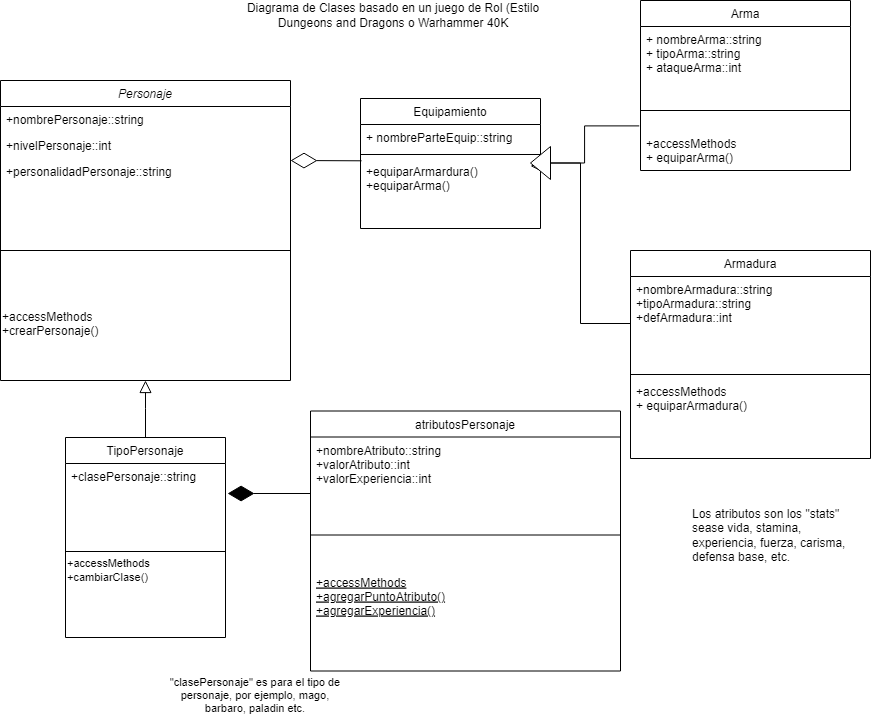

The diagram above was exported from draw.io. Its source (the exported page's mxGraphModel, read from the mxfile embedded in the PNG):
<mxGraphModel dx="2229" dy="1189" grid="1" gridSize="10" guides="1" tooltips="1" connect="1" arrows="1" fold="1" page="1" pageScale="1" pageWidth="827" pageHeight="1169" math="0" shadow="0">
  <root>
    <mxCell id="WIyWlLk6GJQsqaUBKTNV-0" />
    <mxCell id="WIyWlLk6GJQsqaUBKTNV-1" parent="WIyWlLk6GJQsqaUBKTNV-0" />
    <mxCell id="zkfFHV4jXpPFQw0GAbJ--0" value="Personaje" style="swimlane;fontStyle=2;align=center;verticalAlign=top;childLayout=stackLayout;horizontal=1;startSize=26;horizontalStack=0;resizeParent=1;resizeLast=0;collapsible=1;marginBottom=0;rounded=0;shadow=0;strokeWidth=1;" parent="WIyWlLk6GJQsqaUBKTNV-1" vertex="1">
      <mxGeometry x="290" y="240" width="290" height="300" as="geometry">
        <mxRectangle x="230" y="140" width="160" height="26" as="alternateBounds" />
      </mxGeometry>
    </mxCell>
    <mxCell id="zkfFHV4jXpPFQw0GAbJ--1" value="+nombrePersonaje::string" style="text;align=left;verticalAlign=top;spacingLeft=4;spacingRight=4;overflow=hidden;rotatable=0;points=[[0,0.5],[1,0.5]];portConstraint=eastwest;" parent="zkfFHV4jXpPFQw0GAbJ--0" vertex="1">
      <mxGeometry y="26" width="290" height="26" as="geometry" />
    </mxCell>
    <mxCell id="zkfFHV4jXpPFQw0GAbJ--2" value="+nivelPersonaje::int" style="text;align=left;verticalAlign=top;spacingLeft=4;spacingRight=4;overflow=hidden;rotatable=0;points=[[0,0.5],[1,0.5]];portConstraint=eastwest;rounded=0;shadow=0;html=0;" parent="zkfFHV4jXpPFQw0GAbJ--0" vertex="1">
      <mxGeometry y="52" width="290" height="26" as="geometry" />
    </mxCell>
    <mxCell id="YnWbSnqM1NXexRPoTGwb-1" value="+personalidadPersonaje::string&#10;&#10;&#10;&#10;&#10;&#10;" style="text;align=left;verticalAlign=top;spacingLeft=4;spacingRight=4;overflow=hidden;rotatable=0;points=[[0,0.5],[1,0.5]];portConstraint=eastwest;rounded=0;shadow=0;html=0;" parent="zkfFHV4jXpPFQw0GAbJ--0" vertex="1">
      <mxGeometry y="78" width="290" height="26" as="geometry" />
    </mxCell>
    <mxCell id="zkfFHV4jXpPFQw0GAbJ--4" value="" style="line;html=1;strokeWidth=1;align=left;verticalAlign=middle;spacingTop=-1;spacingLeft=3;spacingRight=3;rotatable=0;labelPosition=right;points=[];portConstraint=eastwest;" parent="zkfFHV4jXpPFQw0GAbJ--0" vertex="1">
      <mxGeometry y="104" width="290" height="132" as="geometry" />
    </mxCell>
    <mxCell id="YnWbSnqM1NXexRPoTGwb-39" value="&lt;span style=&quot;font-size: 12px;&quot;&gt;+accessMethods&lt;br&gt;+crearPersonaje()&lt;/span&gt;&lt;br style=&quot;padding: 0px; margin: 0px; font-size: 12px;&quot;&gt;&lt;span style=&quot;font-size: 12px;&quot;&gt;&lt;br&gt;&lt;/span&gt;" style="text;html=1;strokeColor=none;fillColor=none;align=left;verticalAlign=middle;whiteSpace=wrap;rounded=0;fontSize=11;" parent="zkfFHV4jXpPFQw0GAbJ--0" vertex="1">
      <mxGeometry y="236" width="290" height="30" as="geometry" />
    </mxCell>
    <mxCell id="zkfFHV4jXpPFQw0GAbJ--6" value="TipoPersonaje" style="swimlane;fontStyle=0;align=center;verticalAlign=top;childLayout=stackLayout;horizontal=1;startSize=26;horizontalStack=0;resizeParent=1;resizeLast=0;collapsible=1;marginBottom=0;rounded=0;shadow=0;strokeWidth=1;" parent="WIyWlLk6GJQsqaUBKTNV-1" vertex="1">
      <mxGeometry x="355" y="597" width="160" height="200" as="geometry">
        <mxRectangle x="130" y="380" width="160" height="26" as="alternateBounds" />
      </mxGeometry>
    </mxCell>
    <mxCell id="zkfFHV4jXpPFQw0GAbJ--7" value="+clasePersonaje::string&#10;" style="text;align=left;verticalAlign=top;spacingLeft=4;spacingRight=4;overflow=hidden;rotatable=0;points=[[0,0.5],[1,0.5]];portConstraint=eastwest;" parent="zkfFHV4jXpPFQw0GAbJ--6" vertex="1">
      <mxGeometry y="26" width="160" height="84" as="geometry" />
    </mxCell>
    <mxCell id="zkfFHV4jXpPFQw0GAbJ--9" value="" style="line;html=1;strokeWidth=1;align=left;verticalAlign=middle;spacingTop=-1;spacingLeft=3;spacingRight=3;rotatable=0;labelPosition=right;points=[];portConstraint=eastwest;" parent="zkfFHV4jXpPFQw0GAbJ--6" vertex="1">
      <mxGeometry y="110" width="160" height="8" as="geometry" />
    </mxCell>
    <mxCell id="YnWbSnqM1NXexRPoTGwb-41" value="+accessMethods&lt;br&gt;+cambiarClase()" style="text;html=1;align=left;verticalAlign=middle;resizable=0;points=[];autosize=1;strokeColor=none;fillColor=none;fontSize=11;" parent="zkfFHV4jXpPFQw0GAbJ--6" vertex="1">
      <mxGeometry y="118" width="160" height="30" as="geometry" />
    </mxCell>
    <mxCell id="zkfFHV4jXpPFQw0GAbJ--12" value="" style="endArrow=block;endSize=10;endFill=0;shadow=0;strokeWidth=1;rounded=0;edgeStyle=elbowEdgeStyle;elbow=vertical;" parent="WIyWlLk6GJQsqaUBKTNV-1" source="zkfFHV4jXpPFQw0GAbJ--6" target="zkfFHV4jXpPFQw0GAbJ--0" edge="1">
      <mxGeometry width="160" relative="1" as="geometry">
        <mxPoint x="400" y="353" as="sourcePoint" />
        <mxPoint x="400" y="353" as="targetPoint" />
      </mxGeometry>
    </mxCell>
    <mxCell id="YnWbSnqM1NXexRPoTGwb-0" value="Diagrama de Clases basado en un juego de Rol (Estilo Dungeons and Dragons o Warhammer 40K" style="text;html=1;strokeColor=none;fillColor=none;align=center;verticalAlign=middle;whiteSpace=wrap;rounded=0;" parent="WIyWlLk6GJQsqaUBKTNV-1" vertex="1">
      <mxGeometry x="510" y="160" width="346" height="30" as="geometry" />
    </mxCell>
    <mxCell id="YnWbSnqM1NXexRPoTGwb-3" value="" style="endArrow=diamondThin;endFill=0;endSize=24;html=1;rounded=0;exitX=0.006;exitY=0.033;exitDx=0;exitDy=0;exitPerimeter=0;" parent="WIyWlLk6GJQsqaUBKTNV-1" source="YnWbSnqM1NXexRPoTGwb-8" edge="1">
      <mxGeometry width="160" relative="1" as="geometry">
        <mxPoint x="660" y="322" as="sourcePoint" />
        <mxPoint x="580" y="320" as="targetPoint" />
      </mxGeometry>
    </mxCell>
    <mxCell id="YnWbSnqM1NXexRPoTGwb-5" value="Equipamiento" style="swimlane;fontStyle=0;align=center;verticalAlign=top;childLayout=stackLayout;horizontal=1;startSize=26;horizontalStack=0;resizeParent=1;resizeParentMax=0;resizeLast=0;collapsible=1;marginBottom=0;" parent="WIyWlLk6GJQsqaUBKTNV-1" vertex="1">
      <mxGeometry x="650" y="258" width="180" height="130" as="geometry" />
    </mxCell>
    <mxCell id="YnWbSnqM1NXexRPoTGwb-6" value="+ nombreParteEquip::string" style="text;strokeColor=none;fillColor=none;align=left;verticalAlign=top;spacingLeft=4;spacingRight=4;overflow=hidden;rotatable=0;points=[[0,0.5],[1,0.5]];portConstraint=eastwest;" parent="YnWbSnqM1NXexRPoTGwb-5" vertex="1">
      <mxGeometry y="26" width="180" height="26" as="geometry" />
    </mxCell>
    <mxCell id="YnWbSnqM1NXexRPoTGwb-7" value="" style="line;strokeWidth=1;fillColor=none;align=left;verticalAlign=middle;spacingTop=-1;spacingLeft=3;spacingRight=3;rotatable=0;labelPosition=right;points=[];portConstraint=eastwest;" parent="YnWbSnqM1NXexRPoTGwb-5" vertex="1">
      <mxGeometry y="52" width="180" height="8" as="geometry" />
    </mxCell>
    <mxCell id="YnWbSnqM1NXexRPoTGwb-8" value="+equiparArmardura()&#10;+equiparArma()" style="text;strokeColor=none;fillColor=none;align=left;verticalAlign=top;spacingLeft=4;spacingRight=4;overflow=hidden;rotatable=0;points=[[0,0.5],[1,0.5]];portConstraint=eastwest;" parent="YnWbSnqM1NXexRPoTGwb-5" vertex="1">
      <mxGeometry y="60" width="180" height="70" as="geometry" />
    </mxCell>
    <mxCell id="YnWbSnqM1NXexRPoTGwb-11" value="" style="endArrow=diamondThin;endFill=1;endSize=24;html=1;rounded=0;entryX=1.013;entryY=0.154;entryDx=0;entryDy=0;entryPerimeter=0;" parent="WIyWlLk6GJQsqaUBKTNV-1" edge="1">
      <mxGeometry width="160" relative="1" as="geometry">
        <mxPoint x="600" y="653" as="sourcePoint" />
        <mxPoint x="517.0799999999999" y="653.0039999999999" as="targetPoint" />
      </mxGeometry>
    </mxCell>
    <mxCell id="YnWbSnqM1NXexRPoTGwb-12" value="atributosPersonaje" style="swimlane;fontStyle=0;align=center;verticalAlign=top;childLayout=stackLayout;horizontal=1;startSize=26;horizontalStack=0;resizeParent=1;resizeLast=0;collapsible=1;marginBottom=0;rounded=0;shadow=0;strokeWidth=1;" parent="WIyWlLk6GJQsqaUBKTNV-1" vertex="1">
      <mxGeometry x="600" y="570.5" width="310" height="260" as="geometry">
        <mxRectangle x="130" y="380" width="160" height="26" as="alternateBounds" />
      </mxGeometry>
    </mxCell>
    <mxCell id="YnWbSnqM1NXexRPoTGwb-14" value="+nombreAtributo::string&#10;+valorAtributo::int&#10;+valorExperiencia::int" style="text;align=left;verticalAlign=top;spacingLeft=4;spacingRight=4;overflow=hidden;rotatable=0;points=[[0,0.5],[1,0.5]];portConstraint=eastwest;rounded=0;shadow=0;html=0;" parent="YnWbSnqM1NXexRPoTGwb-12" vertex="1">
      <mxGeometry y="26" width="310" height="64" as="geometry" />
    </mxCell>
    <mxCell id="YnWbSnqM1NXexRPoTGwb-15" value="" style="line;html=1;strokeWidth=1;align=left;verticalAlign=middle;spacingTop=-1;spacingLeft=3;spacingRight=3;rotatable=0;labelPosition=right;points=[];portConstraint=eastwest;" parent="YnWbSnqM1NXexRPoTGwb-12" vertex="1">
      <mxGeometry y="90" width="310" height="68" as="geometry" />
    </mxCell>
    <mxCell id="YnWbSnqM1NXexRPoTGwb-16" value="+accessMethods&#10;+agregarPuntoAtributo()&#10;+agregarExperiencia()" style="text;align=left;verticalAlign=top;spacingLeft=4;spacingRight=4;overflow=hidden;rotatable=0;points=[[0,0.5],[1,0.5]];portConstraint=eastwest;fontStyle=4" parent="YnWbSnqM1NXexRPoTGwb-12" vertex="1">
      <mxGeometry y="158" width="310" height="102" as="geometry" />
    </mxCell>
    <mxCell id="YnWbSnqM1NXexRPoTGwb-19" value="" style="endArrow=block;endFill=0;shadow=0;strokeWidth=1;rounded=0;edgeStyle=elbowEdgeStyle;strokeColor=default;exitX=-0.006;exitY=-0.115;exitDx=0;exitDy=0;exitPerimeter=0;endSize=12;" parent="WIyWlLk6GJQsqaUBKTNV-1" source="YnWbSnqM1NXexRPoTGwb-23" edge="1">
      <mxGeometry width="160" relative="1" as="geometry">
        <mxPoint x="900" y="323" as="sourcePoint" />
        <mxPoint x="820" y="322.5" as="targetPoint" />
        <Array as="points" />
      </mxGeometry>
    </mxCell>
    <mxCell id="YnWbSnqM1NXexRPoTGwb-20" value="Arma" style="swimlane;fontStyle=0;align=center;verticalAlign=top;childLayout=stackLayout;horizontal=1;startSize=26;horizontalStack=0;resizeParent=1;resizeParentMax=0;resizeLast=0;collapsible=1;marginBottom=0;" parent="WIyWlLk6GJQsqaUBKTNV-1" vertex="1">
      <mxGeometry x="930" y="160" width="210" height="170" as="geometry" />
    </mxCell>
    <mxCell id="YnWbSnqM1NXexRPoTGwb-21" value="+ nombreArma::string&#10;+ tipoArma::string&#10;+ ataqueArma::int" style="text;strokeColor=none;fillColor=none;align=left;verticalAlign=top;spacingLeft=4;spacingRight=4;overflow=hidden;rotatable=0;points=[[0,0.5],[1,0.5]];portConstraint=eastwest;" parent="YnWbSnqM1NXexRPoTGwb-20" vertex="1">
      <mxGeometry y="26" width="210" height="64" as="geometry" />
    </mxCell>
    <mxCell id="YnWbSnqM1NXexRPoTGwb-22" value="" style="line;strokeWidth=1;fillColor=none;align=left;verticalAlign=middle;spacingTop=-1;spacingLeft=3;spacingRight=3;rotatable=0;labelPosition=right;points=[];portConstraint=eastwest;" parent="YnWbSnqM1NXexRPoTGwb-20" vertex="1">
      <mxGeometry y="90" width="210" height="40" as="geometry" />
    </mxCell>
    <mxCell id="YnWbSnqM1NXexRPoTGwb-23" value="+accessMethods&#10;+ equiparArma()" style="text;strokeColor=none;fillColor=none;align=left;verticalAlign=top;spacingLeft=4;spacingRight=4;overflow=hidden;rotatable=0;points=[[0,0.5],[1,0.5]];portConstraint=eastwest;" parent="YnWbSnqM1NXexRPoTGwb-20" vertex="1">
      <mxGeometry y="130" width="210" height="40" as="geometry" />
    </mxCell>
    <mxCell id="YnWbSnqM1NXexRPoTGwb-24" value="Armadura" style="swimlane;fontStyle=0;align=center;verticalAlign=top;childLayout=stackLayout;horizontal=1;startSize=26;horizontalStack=0;resizeParent=1;resizeParentMax=0;resizeLast=0;collapsible=1;marginBottom=0;" parent="WIyWlLk6GJQsqaUBKTNV-1" vertex="1">
      <mxGeometry x="920" y="410" width="240" height="208" as="geometry" />
    </mxCell>
    <mxCell id="YnWbSnqM1NXexRPoTGwb-25" value="+nombreArmadura::string&#10;+tipoArmadura::string&#10;+defArmadura::int" style="text;strokeColor=none;fillColor=none;align=left;verticalAlign=top;spacingLeft=4;spacingRight=4;overflow=hidden;rotatable=0;points=[[0,0.5],[1,0.5]];portConstraint=eastwest;" parent="YnWbSnqM1NXexRPoTGwb-24" vertex="1">
      <mxGeometry y="26" width="240" height="94" as="geometry" />
    </mxCell>
    <mxCell id="YnWbSnqM1NXexRPoTGwb-26" value="" style="line;strokeWidth=1;fillColor=none;align=left;verticalAlign=middle;spacingTop=-1;spacingLeft=3;spacingRight=3;rotatable=0;labelPosition=right;points=[];portConstraint=eastwest;" parent="YnWbSnqM1NXexRPoTGwb-24" vertex="1">
      <mxGeometry y="120" width="240" height="8" as="geometry" />
    </mxCell>
    <mxCell id="YnWbSnqM1NXexRPoTGwb-27" value="+accessMethods&#10;+ equiparArmadura()" style="text;strokeColor=none;fillColor=none;align=left;verticalAlign=top;spacingLeft=4;spacingRight=4;overflow=hidden;rotatable=0;points=[[0,0.5],[1,0.5]];portConstraint=eastwest;" parent="YnWbSnqM1NXexRPoTGwb-24" vertex="1">
      <mxGeometry y="128" width="240" height="80" as="geometry" />
    </mxCell>
    <mxCell id="YnWbSnqM1NXexRPoTGwb-30" value="" style="endArrow=block;endFill=0;shadow=0;strokeWidth=1;rounded=0;edgeStyle=elbowEdgeStyle;strokeColor=default;exitX=0;exitY=0.5;exitDx=0;exitDy=0;endSize=12;startArrow=none;" parent="WIyWlLk6GJQsqaUBKTNV-1" source="YnWbSnqM1NXexRPoTGwb-31" edge="1">
      <mxGeometry width="160" relative="1" as="geometry">
        <mxPoint x="909.04" y="270" as="sourcePoint" />
        <mxPoint x="820" y="325.49" as="targetPoint" />
        <Array as="points" />
      </mxGeometry>
    </mxCell>
    <mxCell id="YnWbSnqM1NXexRPoTGwb-31" value="" style="triangle;whiteSpace=wrap;html=1;rotation=-180;" parent="WIyWlLk6GJQsqaUBKTNV-1" vertex="1">
      <mxGeometry x="820" y="306" width="20" height="33" as="geometry" />
    </mxCell>
    <mxCell id="YnWbSnqM1NXexRPoTGwb-32" value="" style="endArrow=none;endFill=0;shadow=0;strokeWidth=1;rounded=0;edgeStyle=elbowEdgeStyle;strokeColor=default;exitX=0;exitY=0.5;exitDx=0;exitDy=0;endSize=12;" parent="WIyWlLk6GJQsqaUBKTNV-1" source="YnWbSnqM1NXexRPoTGwb-25" target="YnWbSnqM1NXexRPoTGwb-31" edge="1">
      <mxGeometry width="160" relative="1" as="geometry">
        <mxPoint x="910" y="389" as="sourcePoint" />
        <mxPoint x="820" y="325.49" as="targetPoint" />
        <Array as="points">
          <mxPoint x="870" y="340" />
        </Array>
      </mxGeometry>
    </mxCell>
    <mxCell id="YnWbSnqM1NXexRPoTGwb-40" value="&quot;clasePersonaje&quot; es para el tipo de personaje, por ejemplo, mago, barbaro, paladin etc." style="text;html=1;strokeColor=none;fillColor=none;align=center;verticalAlign=middle;whiteSpace=wrap;rounded=0;fontSize=11;" parent="WIyWlLk6GJQsqaUBKTNV-1" vertex="1">
      <mxGeometry x="450" y="840" width="190" height="30" as="geometry" />
    </mxCell>
    <mxCell id="YnWbSnqM1NXexRPoTGwb-43" value="&lt;span style=&quot;font-size: 12px;&quot;&gt;Los atributos son los &quot;stats&quot; sease vida, stamina, experiencia, fuerza, carisma, defensa base, etc.&lt;/span&gt;" style="text;whiteSpace=wrap;html=1;fontSize=11;" parent="WIyWlLk6GJQsqaUBKTNV-1" vertex="1">
      <mxGeometry x="980" y="660" width="160" height="50" as="geometry" />
    </mxCell>
  </root>
</mxGraphModel>